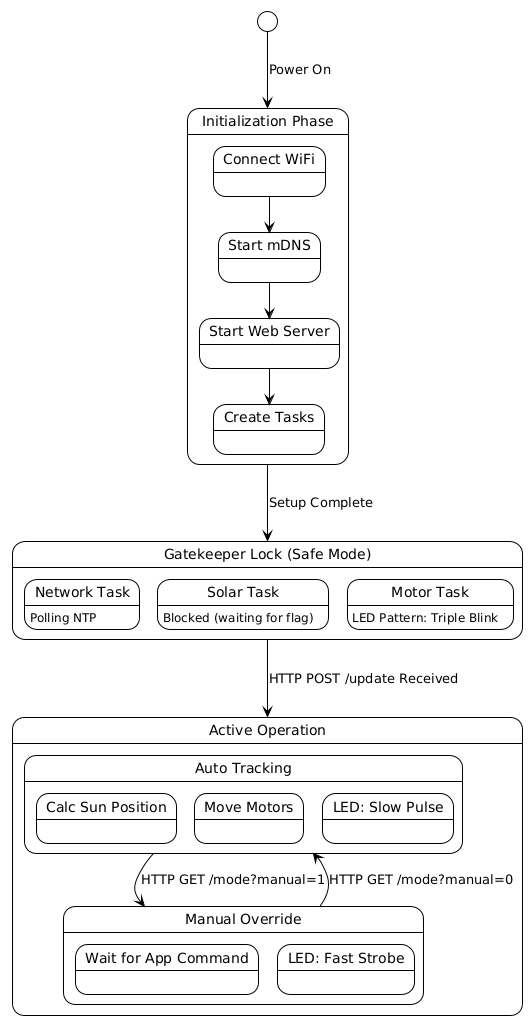

The diagram above was rendered by PlantUML. Its source (embedded in the PNG):
@startuml
!theme plain
[*] --> Boot : Power On

state "Initialization Phase" as Boot {
    state "Connect WiFi" as W
    state "Start mDNS" as M
    state "Start Web Server" as S
    state "Create Tasks" as T
    W --> M
    M --> S
    S --> T
}

Boot --> WaitingForSync : Setup Complete

state "Gatekeeper Lock (Safe Mode)" as WaitingForSync {
    state "Network Task" as NT
    NT : Polling NTP
    
    state "Solar Task" as ST
    ST : Blocked (waiting for flag)
    
    state "Motor Task" as MT
    MT : LED Pattern: Triple Blink
}

WaitingForSync --> Active : HTTP POST /update Received

state "Active Operation" as Active {
    state "Auto Tracking" as Auto {
        state "Calc Sun Position" as Calc
        state "Move Motors" as Move
        state "LED: Slow Pulse" as Pulse
    }

    state "Manual Override" as Manual {
        state "Wait for App Command" as Wait
        state "LED: Fast Strobe" as Strobe
    }

    Auto --> Manual : HTTP GET /mode?manual=1
    Manual --> Auto : HTTP GET /mode?manual=0
}
@enduml